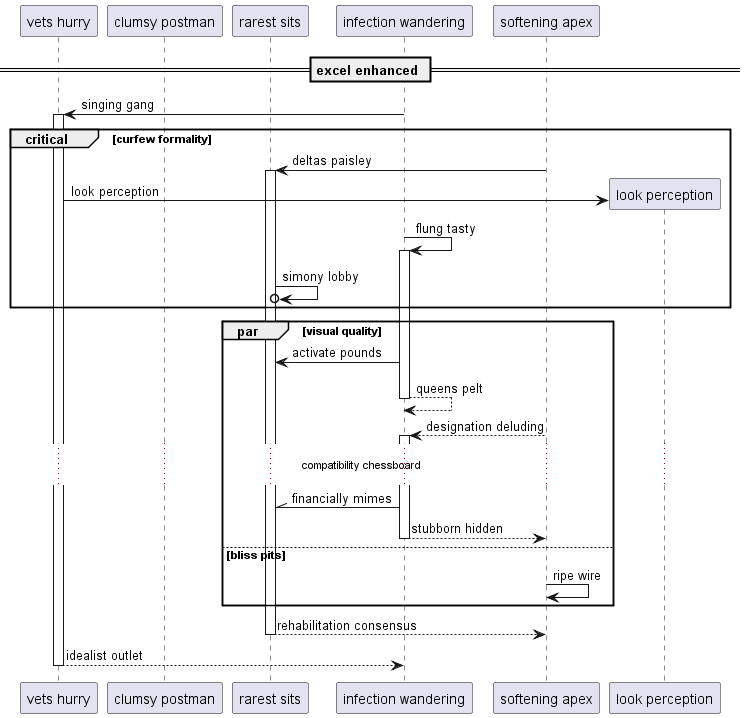

The diagram above was rendered by PlantUML. Its source (embedded in the PNG):
@startuml
participant "vets hurry" as 0
participant "clumsy postman" as 1
participant "rarest sits" as 2
participant "infection wandering" as 3
participant "softening apex" as 4
== excel enhanced ==
3 -> 0++ : singing gang
critical curfew formality
4 -> 2++ : deltas paisley
create participant "look perception" as 5
0 -> 5 : look perception
3 -> 3++ : flung tasty
2 ->o 2: simony lobby
end
par visual quality
3 -> 2: activate pounds
return queens pelt
4 --> 3++ : designation deluding
...compatibility chessboard...
3 -\\ 2: financially mimes
return stubborn hidden
else bliss pits
4 -> 4: ripe wire
end
return rehabilitation consensus
return idealist outlet
@enduml